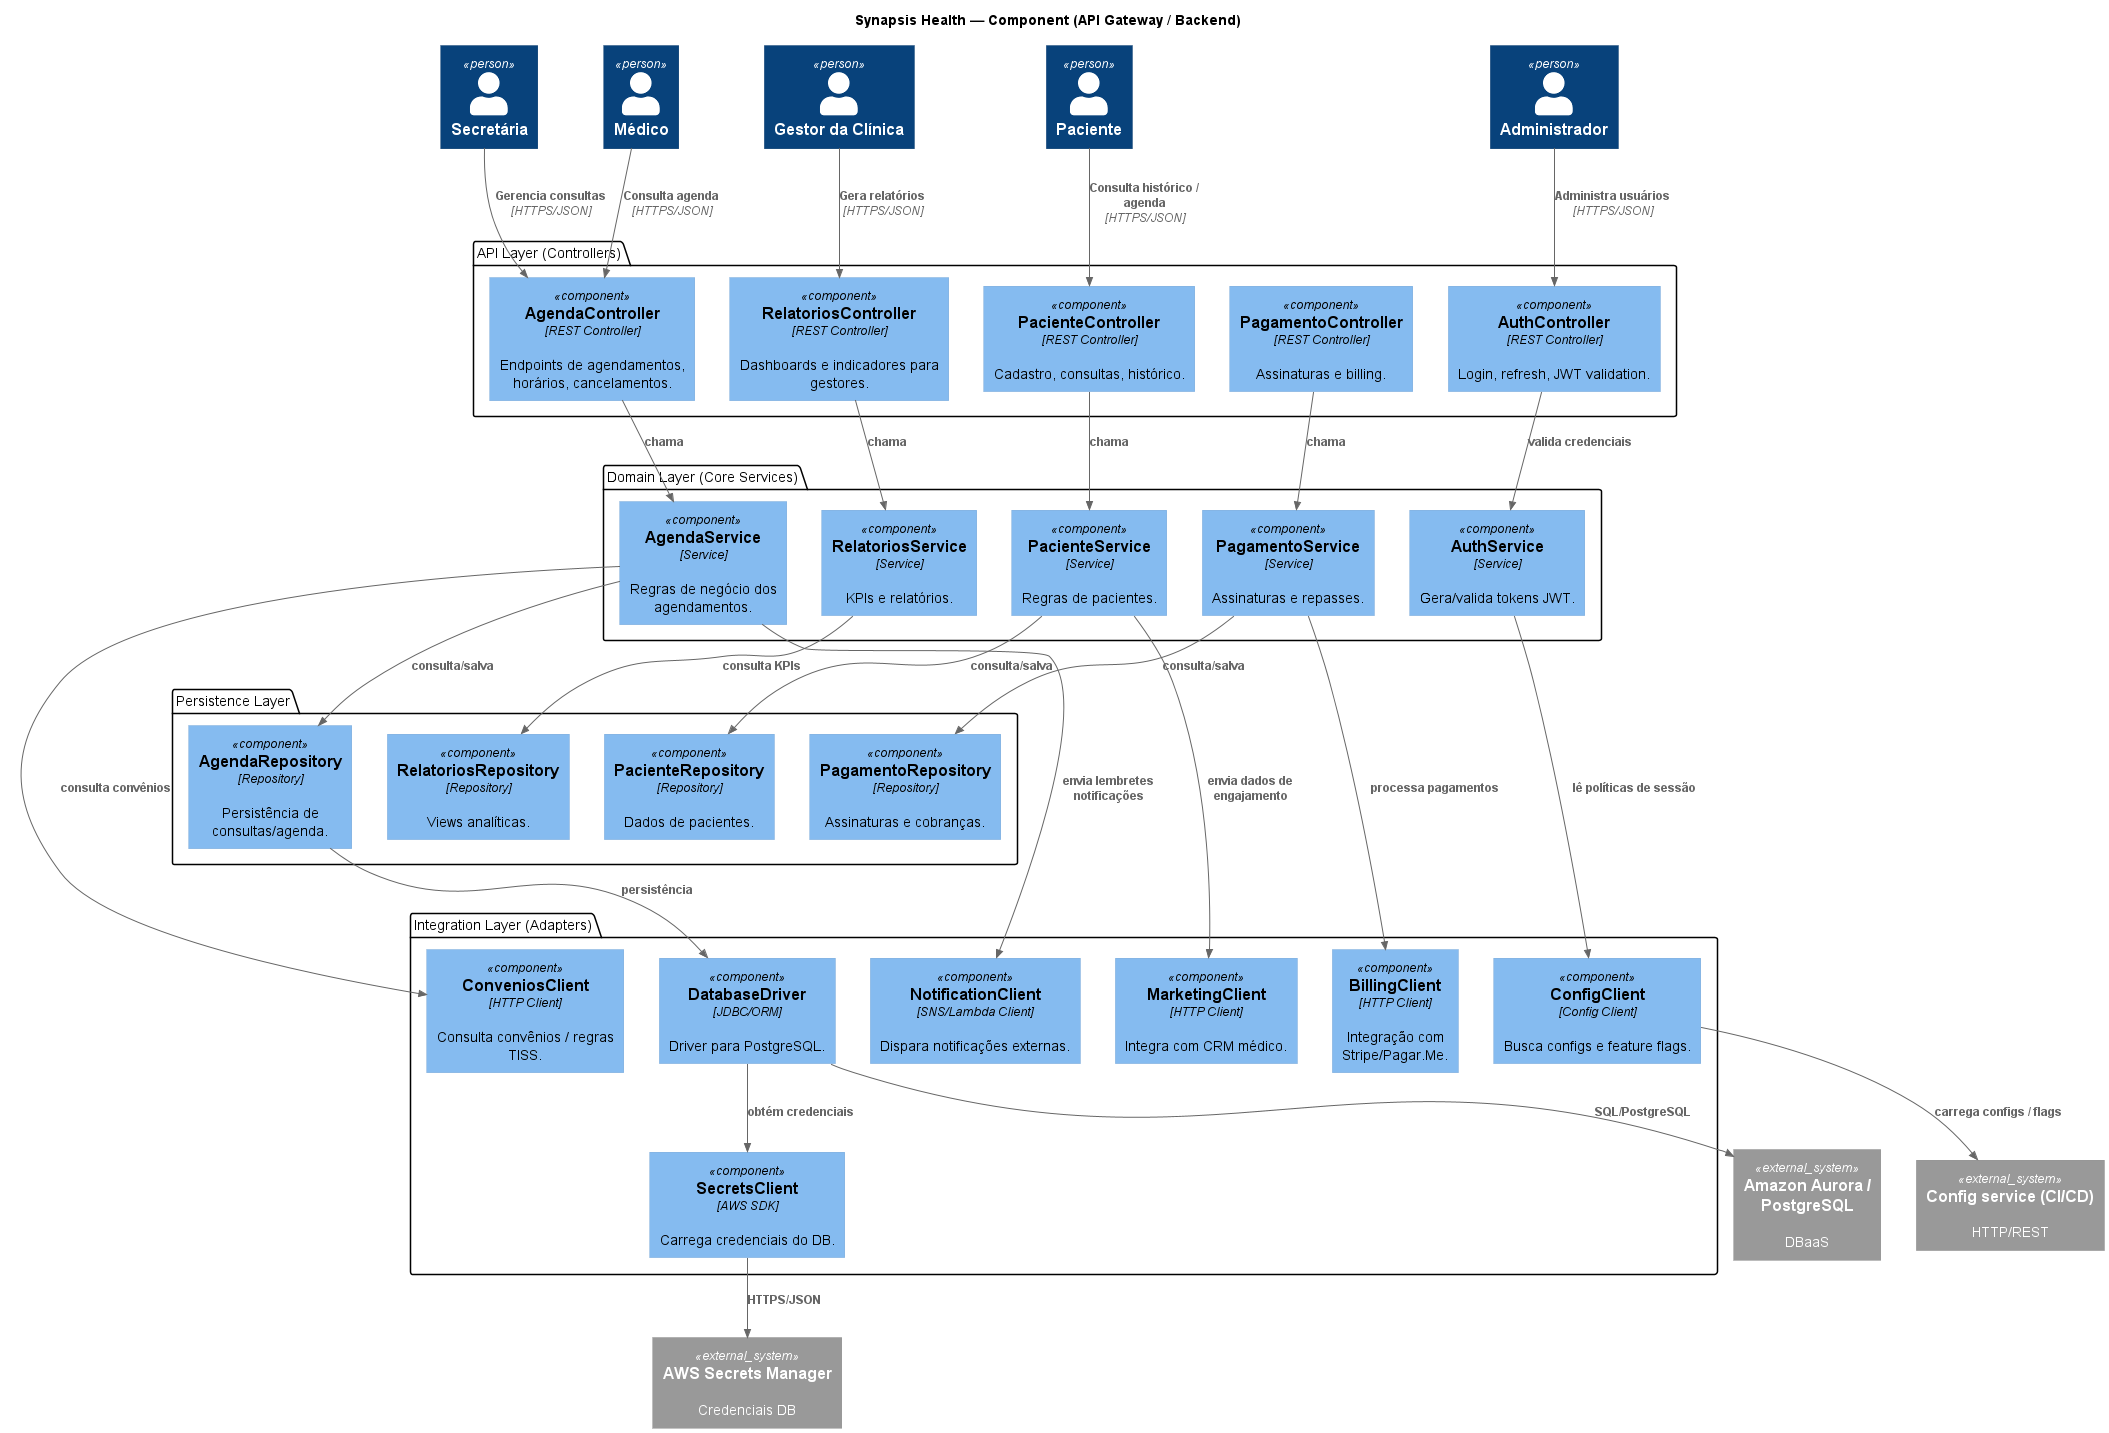

The diagram above was rendered by PlantUML. Its source (embedded in the PNG):
@startuml synapsis-backend-components
!include https://raw.githubusercontent.com/plantuml-stdlib/C4-PlantUML/master/C4_Component.puml

title Synapsis Health — Component (API Gateway / Backend)

System_Ext(config_server, "Config service (CI/CD)", "HTTP/REST")
System_Ext(aws_DB, "Amazon Aurora / PostgreSQL", "DBaaS")
System_Ext(aws_secrets, "AWS Secrets Manager", "Credenciais DB")

Person(admin, "Administrador")
Person(secretaria, "Secretária")
Person(medico, "Médico")
Person(paciente, "Paciente")
Person(gestor, "Gestor da Clínica")

' ---------------------------
'   API Gateway - Components
' ---------------------------
package "API Layer (Controllers)" {

  Component(AgendaController, "AgendaController", "REST Controller", "Endpoints de agendamentos, horários, cancelamentos.")
  Component(PacienteController, "PacienteController", "REST Controller", "Cadastro, consultas, histórico.")
  Component(AuthController, "AuthController", "REST Controller", "Login, refresh, JWT validation.")
  Component(PagamentoController, "PagamentoController", "REST Controller", "Assinaturas e billing.")
  Component(RelatoriosController, "RelatoriosController", "REST Controller", "Dashboards e indicadores para gestores.")
}

package "Domain Layer (Core Services)" {

  Component(AgendaService, "AgendaService", "Service", "Regras de negócio dos agendamentos.")
  Component(PacienteService, "PacienteService", "Service", "Regras de pacientes.")
  Component(PagamentoService, "PagamentoService", "Service", "Assinaturas e repasses.")
  Component(RelatoriosService, "RelatoriosService", "Service", "KPIs e relatórios.")
  Component(AuthService, "AuthService", "Service", "Gera/valida tokens JWT.")
}

package "Persistence Layer" {

  Component(AgendaRepository, "AgendaRepository", "Repository", "Persistência de consultas/agenda.")
  Component(PacienteRepository, "PacienteRepository", "Repository", "Dados de pacientes.")
  Component(PagamentoRepository, "PagamentoRepository", "Repository", "Assinaturas e cobranças.")
  Component(RelatoriosRepository, "RelatoriosRepository", "Repository", "Views analíticas.")
}

package "Integration Layer (Adapters)" {

  Component(ConveniosClient, "ConveniosClient", "HTTP Client", "Consulta convênios / regras TISS.")
  Component(BillingClient, "BillingClient", "HTTP Client", "Integração com Stripe/Pagar.Me.")
  Component(MarketingClient, "MarketingClient", "HTTP Client", "Integra com CRM médico.")
  Component(NotificationClient, "NotificationClient", "SNS/Lambda Client", "Dispara notificações externas.")
  Component(ConfigClient, "ConfigClient", "Config Client", "Busca configs e feature flags.")
  Component(DatabaseDriver, "DatabaseDriver", "JDBC/ORM", "Driver para PostgreSQL.")
  Component(SecretsClient, "SecretsClient", "AWS SDK", "Carrega credenciais do DB.")
}


' ---------------------------
'     RELACIONAMENTOS
' ---------------------------

' Pessoas -> Controllers
Rel(secretaria, AgendaController, "Gerencia consultas", "HTTPS/JSON")
Rel(medico, AgendaController, "Consulta agenda", "HTTPS/JSON")
Rel(paciente, PacienteController, "Consulta histórico / agenda", "HTTPS/JSON")
Rel(gestor, RelatoriosController, "Gera relatórios", "HTTPS/JSON")
Rel(admin, AuthController, "Administra usuários", "HTTPS/JSON")

' Controllers -> Services
Rel(AgendaController, AgendaService, "chama")
Rel(PacienteController, PacienteService, "chama")
Rel(PagamentoController, PagamentoService, "chama")
Rel(RelatoriosController, RelatoriosService, "chama")
Rel(AuthController, AuthService, "valida credenciais")

' Services -> Repository
Rel(AgendaService, AgendaRepository, "consulta/salva")
Rel(PacienteService, PacienteRepository, "consulta/salva")
Rel(PagamentoService, PagamentoRepository, "consulta/salva")
Rel(RelatoriosService, RelatoriosRepository, "consulta KPIs")

' Services -> External Integrations
Rel(AgendaService, ConveniosClient, "consulta convênios")
Rel(PagamentoService, BillingClient, "processa pagamentos")
Rel(PacienteService, MarketingClient, "envia dados de engajamento")
Rel(AgendaService, NotificationClient, "envia lembretes notificações")

' Repository -> DB
Rel(AgendaRepository, DatabaseDriver, "persistência")
Rel(DatabaseDriver, aws_DB, "SQL/PostgreSQL")

' Secrets Manager
Rel(DatabaseDriver, SecretsClient, "obtém credenciais")
Rel(SecretsClient, aws_secrets, "HTTPS/JSON")

' Config
Rel(ConfigClient, config_server, "carrega configs / flags")
Rel(AuthService, ConfigClient, "lê políticas de sessão")

@enduml